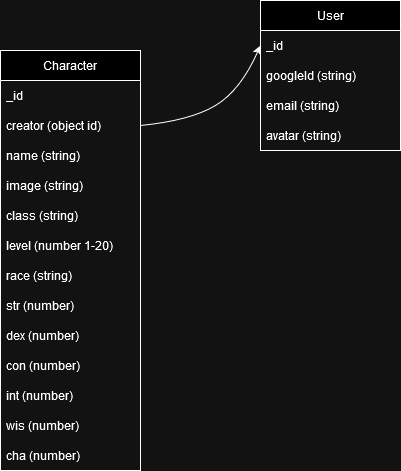

The diagram above was exported from draw.io. Its source (the exported page's mxGraphModel, read from the mxfile embedded in the PNG):
<mxGraphModel dx="1050" dy="548" grid="1" gridSize="10" guides="1" tooltips="1" connect="1" arrows="1" fold="1" page="1" pageScale="1" pageWidth="850" pageHeight="1100" math="0" shadow="0">
  <root>
    <mxCell id="0" />
    <mxCell id="1" parent="0" />
    <mxCell id="-hI3VIE6ztg230gf3p0v-1" value="User" style="swimlane;fontStyle=0;childLayout=stackLayout;horizontal=1;startSize=30;horizontalStack=0;resizeParent=1;resizeParentMax=0;resizeLast=0;collapsible=1;marginBottom=0;whiteSpace=wrap;html=1;" parent="1" vertex="1">
      <mxGeometry x="390" y="190" width="140" height="150" as="geometry" />
    </mxCell>
    <mxCell id="-hI3VIE6ztg230gf3p0v-2" value="_id" style="text;strokeColor=none;fillColor=none;align=left;verticalAlign=middle;spacingLeft=4;spacingRight=4;overflow=hidden;points=[[0,0.5],[1,0.5]];portConstraint=eastwest;rotatable=0;whiteSpace=wrap;html=1;" parent="-hI3VIE6ztg230gf3p0v-1" vertex="1">
      <mxGeometry y="30" width="140" height="30" as="geometry" />
    </mxCell>
    <mxCell id="-hI3VIE6ztg230gf3p0v-3" value="googleId (string)" style="text;strokeColor=none;fillColor=none;align=left;verticalAlign=middle;spacingLeft=4;spacingRight=4;overflow=hidden;points=[[0,0.5],[1,0.5]];portConstraint=eastwest;rotatable=0;whiteSpace=wrap;html=1;" parent="-hI3VIE6ztg230gf3p0v-1" vertex="1">
      <mxGeometry y="60" width="140" height="30" as="geometry" />
    </mxCell>
    <mxCell id="-hI3VIE6ztg230gf3p0v-4" value="&lt;div&gt;email (string)&lt;/div&gt;" style="text;strokeColor=none;fillColor=none;align=left;verticalAlign=middle;spacingLeft=4;spacingRight=4;overflow=hidden;points=[[0,0.5],[1,0.5]];portConstraint=eastwest;rotatable=0;whiteSpace=wrap;html=1;" parent="-hI3VIE6ztg230gf3p0v-1" vertex="1">
      <mxGeometry y="90" width="140" height="30" as="geometry" />
    </mxCell>
    <mxCell id="-hI3VIE6ztg230gf3p0v-12" value="avatar (string)" style="text;strokeColor=none;fillColor=none;align=left;verticalAlign=middle;spacingLeft=4;spacingRight=4;overflow=hidden;points=[[0,0.5],[1,0.5]];portConstraint=eastwest;rotatable=0;whiteSpace=wrap;html=1;" parent="-hI3VIE6ztg230gf3p0v-1" vertex="1">
      <mxGeometry y="120" width="140" height="30" as="geometry" />
    </mxCell>
    <mxCell id="-hI3VIE6ztg230gf3p0v-5" value="Character" style="swimlane;fontStyle=0;childLayout=stackLayout;horizontal=1;startSize=30;horizontalStack=0;resizeParent=1;resizeParentMax=0;resizeLast=0;collapsible=1;marginBottom=0;whiteSpace=wrap;html=1;" parent="1" vertex="1">
      <mxGeometry x="130" y="240" width="140" height="420" as="geometry" />
    </mxCell>
    <mxCell id="-hI3VIE6ztg230gf3p0v-6" value="_id" style="text;strokeColor=none;fillColor=none;align=left;verticalAlign=middle;spacingLeft=4;spacingRight=4;overflow=hidden;points=[[0,0.5],[1,0.5]];portConstraint=eastwest;rotatable=0;whiteSpace=wrap;html=1;" parent="-hI3VIE6ztg230gf3p0v-5" vertex="1">
      <mxGeometry y="30" width="140" height="30" as="geometry" />
    </mxCell>
    <mxCell id="-hI3VIE6ztg230gf3p0v-7" value="creator (object id)" style="text;strokeColor=none;fillColor=none;align=left;verticalAlign=middle;spacingLeft=4;spacingRight=4;overflow=hidden;points=[[0,0.5],[1,0.5]];portConstraint=eastwest;rotatable=0;whiteSpace=wrap;html=1;" parent="-hI3VIE6ztg230gf3p0v-5" vertex="1">
      <mxGeometry y="60" width="140" height="30" as="geometry" />
    </mxCell>
    <mxCell id="-hI3VIE6ztg230gf3p0v-8" value="name (string)" style="text;strokeColor=none;fillColor=none;align=left;verticalAlign=middle;spacingLeft=4;spacingRight=4;overflow=hidden;points=[[0,0.5],[1,0.5]];portConstraint=eastwest;rotatable=0;whiteSpace=wrap;html=1;" parent="-hI3VIE6ztg230gf3p0v-5" vertex="1">
      <mxGeometry y="90" width="140" height="30" as="geometry" />
    </mxCell>
    <mxCell id="igHrZY-a1rv4lKtfhFvM-1" value="image (string)" style="text;strokeColor=none;fillColor=none;align=left;verticalAlign=middle;spacingLeft=4;spacingRight=4;overflow=hidden;points=[[0,0.5],[1,0.5]];portConstraint=eastwest;rotatable=0;whiteSpace=wrap;html=1;" vertex="1" parent="-hI3VIE6ztg230gf3p0v-5">
      <mxGeometry y="120" width="140" height="30" as="geometry" />
    </mxCell>
    <mxCell id="-hI3VIE6ztg230gf3p0v-9" value="class (string)" style="text;strokeColor=none;fillColor=none;align=left;verticalAlign=middle;spacingLeft=4;spacingRight=4;overflow=hidden;points=[[0,0.5],[1,0.5]];portConstraint=eastwest;rotatable=0;whiteSpace=wrap;html=1;" parent="-hI3VIE6ztg230gf3p0v-5" vertex="1">
      <mxGeometry y="150" width="140" height="30" as="geometry" />
    </mxCell>
    <mxCell id="-hI3VIE6ztg230gf3p0v-11" value="&lt;div&gt;level (number 1-20)&lt;br&gt;&lt;/div&gt;" style="text;strokeColor=none;fillColor=none;align=left;verticalAlign=middle;spacingLeft=4;spacingRight=4;overflow=hidden;points=[[0,0.5],[1,0.5]];portConstraint=eastwest;rotatable=0;whiteSpace=wrap;html=1;" parent="-hI3VIE6ztg230gf3p0v-5" vertex="1">
      <mxGeometry y="180" width="140" height="30" as="geometry" />
    </mxCell>
    <mxCell id="-hI3VIE6ztg230gf3p0v-10" value="race (string)" style="text;strokeColor=none;fillColor=none;align=left;verticalAlign=middle;spacingLeft=4;spacingRight=4;overflow=hidden;points=[[0,0.5],[1,0.5]];portConstraint=eastwest;rotatable=0;whiteSpace=wrap;html=1;" parent="-hI3VIE6ztg230gf3p0v-5" vertex="1">
      <mxGeometry y="210" width="140" height="30" as="geometry" />
    </mxCell>
    <mxCell id="-hI3VIE6ztg230gf3p0v-13" value="&lt;div&gt;str (number)&lt;/div&gt;" style="text;strokeColor=none;fillColor=none;align=left;verticalAlign=middle;spacingLeft=4;spacingRight=4;overflow=hidden;points=[[0,0.5],[1,0.5]];portConstraint=eastwest;rotatable=0;whiteSpace=wrap;html=1;" parent="-hI3VIE6ztg230gf3p0v-5" vertex="1">
      <mxGeometry y="240" width="140" height="30" as="geometry" />
    </mxCell>
    <mxCell id="igHrZY-a1rv4lKtfhFvM-2" value="&lt;div&gt;dex (number)&lt;/div&gt;" style="text;strokeColor=none;fillColor=none;align=left;verticalAlign=middle;spacingLeft=4;spacingRight=4;overflow=hidden;points=[[0,0.5],[1,0.5]];portConstraint=eastwest;rotatable=0;whiteSpace=wrap;html=1;" vertex="1" parent="-hI3VIE6ztg230gf3p0v-5">
      <mxGeometry y="270" width="140" height="30" as="geometry" />
    </mxCell>
    <mxCell id="igHrZY-a1rv4lKtfhFvM-3" value="&lt;div&gt;con (number)&lt;/div&gt;" style="text;strokeColor=none;fillColor=none;align=left;verticalAlign=middle;spacingLeft=4;spacingRight=4;overflow=hidden;points=[[0,0.5],[1,0.5]];portConstraint=eastwest;rotatable=0;whiteSpace=wrap;html=1;" vertex="1" parent="-hI3VIE6ztg230gf3p0v-5">
      <mxGeometry y="300" width="140" height="30" as="geometry" />
    </mxCell>
    <mxCell id="igHrZY-a1rv4lKtfhFvM-4" value="&lt;div&gt;int (number)&lt;/div&gt;" style="text;strokeColor=none;fillColor=none;align=left;verticalAlign=middle;spacingLeft=4;spacingRight=4;overflow=hidden;points=[[0,0.5],[1,0.5]];portConstraint=eastwest;rotatable=0;whiteSpace=wrap;html=1;" vertex="1" parent="-hI3VIE6ztg230gf3p0v-5">
      <mxGeometry y="330" width="140" height="30" as="geometry" />
    </mxCell>
    <mxCell id="igHrZY-a1rv4lKtfhFvM-5" value="&lt;div&gt;wis (number)&lt;/div&gt;" style="text;strokeColor=none;fillColor=none;align=left;verticalAlign=middle;spacingLeft=4;spacingRight=4;overflow=hidden;points=[[0,0.5],[1,0.5]];portConstraint=eastwest;rotatable=0;whiteSpace=wrap;html=1;" vertex="1" parent="-hI3VIE6ztg230gf3p0v-5">
      <mxGeometry y="360" width="140" height="30" as="geometry" />
    </mxCell>
    <mxCell id="igHrZY-a1rv4lKtfhFvM-6" value="&lt;div&gt;cha (number)&lt;/div&gt;" style="text;strokeColor=none;fillColor=none;align=left;verticalAlign=middle;spacingLeft=4;spacingRight=4;overflow=hidden;points=[[0,0.5],[1,0.5]];portConstraint=eastwest;rotatable=0;whiteSpace=wrap;html=1;" vertex="1" parent="-hI3VIE6ztg230gf3p0v-5">
      <mxGeometry y="390" width="140" height="30" as="geometry" />
    </mxCell>
    <mxCell id="-hI3VIE6ztg230gf3p0v-14" value="" style="curved=1;endArrow=classic;html=1;rounded=0;exitX=1;exitY=0.5;exitDx=0;exitDy=0;entryX=0;entryY=0.5;entryDx=0;entryDy=0;" parent="1" source="-hI3VIE6ztg230gf3p0v-7" target="-hI3VIE6ztg230gf3p0v-2" edge="1">
      <mxGeometry width="50" height="50" relative="1" as="geometry">
        <mxPoint x="400" y="380" as="sourcePoint" />
        <mxPoint x="450" y="330" as="targetPoint" />
        <Array as="points">
          <mxPoint x="320" y="310" />
          <mxPoint x="370" y="280" />
        </Array>
      </mxGeometry>
    </mxCell>
  </root>
</mxGraphModel>